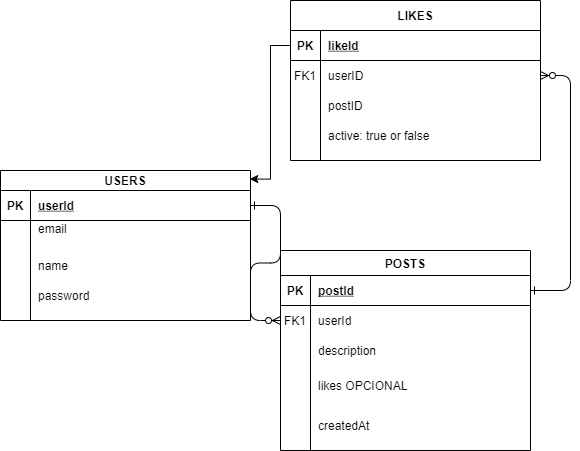

The diagram above was exported from draw.io. Its source (the exported page's mxGraphModel, read from the mxfile embedded in the PNG):
<mxGraphModel dx="1038" dy="600" grid="1" gridSize="10" guides="1" tooltips="1" connect="1" arrows="1" fold="1" page="1" pageScale="1" pageWidth="850" pageHeight="1100" math="0" shadow="0" extFonts="Permanent Marker^https://fonts.googleapis.com/css?family=Permanent+Marker">
  <root>
    <mxCell id="0" />
    <mxCell id="1" parent="0" />
    <mxCell id="C-vyLk0tnHw3VtMMgP7b-1" value="" style="edgeStyle=entityRelationEdgeStyle;endArrow=ERzeroToMany;startArrow=ERone;endFill=1;startFill=0;" parent="1" source="C-vyLk0tnHw3VtMMgP7b-24" target="C-vyLk0tnHw3VtMMgP7b-6" edge="1">
      <mxGeometry width="100" height="100" relative="1" as="geometry">
        <mxPoint x="340" y="720" as="sourcePoint" />
        <mxPoint x="440" y="620" as="targetPoint" />
      </mxGeometry>
    </mxCell>
    <mxCell id="C-vyLk0tnHw3VtMMgP7b-12" value="" style="edgeStyle=entityRelationEdgeStyle;endArrow=ERzeroToMany;startArrow=ERone;endFill=1;startFill=0;" parent="1" source="C-vyLk0tnHw3VtMMgP7b-3" target="C-vyLk0tnHw3VtMMgP7b-17" edge="1">
      <mxGeometry width="100" height="100" relative="1" as="geometry">
        <mxPoint x="400" y="180" as="sourcePoint" />
        <mxPoint x="460" y="205" as="targetPoint" />
      </mxGeometry>
    </mxCell>
    <mxCell id="C-vyLk0tnHw3VtMMgP7b-13" value="LIKES" style="shape=table;startSize=30;container=1;collapsible=1;childLayout=tableLayout;fixedRows=1;rowLines=0;fontStyle=1;align=center;resizeLast=1;" parent="1" vertex="1">
      <mxGeometry x="650" y="10" width="250" height="160" as="geometry" />
    </mxCell>
    <mxCell id="C-vyLk0tnHw3VtMMgP7b-14" value="" style="shape=partialRectangle;collapsible=0;dropTarget=0;pointerEvents=0;fillColor=none;points=[[0,0.5],[1,0.5]];portConstraint=eastwest;top=0;left=0;right=0;bottom=1;" parent="C-vyLk0tnHw3VtMMgP7b-13" vertex="1">
      <mxGeometry y="30" width="250" height="30" as="geometry" />
    </mxCell>
    <mxCell id="C-vyLk0tnHw3VtMMgP7b-15" value="PK" style="shape=partialRectangle;overflow=hidden;connectable=0;fillColor=none;top=0;left=0;bottom=0;right=0;fontStyle=1;" parent="C-vyLk0tnHw3VtMMgP7b-14" vertex="1">
      <mxGeometry width="30" height="30" as="geometry">
        <mxRectangle width="30" height="30" as="alternateBounds" />
      </mxGeometry>
    </mxCell>
    <mxCell id="C-vyLk0tnHw3VtMMgP7b-16" value="likeId" style="shape=partialRectangle;overflow=hidden;connectable=0;fillColor=none;top=0;left=0;bottom=0;right=0;align=left;spacingLeft=6;fontStyle=5;" parent="C-vyLk0tnHw3VtMMgP7b-14" vertex="1">
      <mxGeometry x="30" width="220" height="30" as="geometry">
        <mxRectangle width="220" height="30" as="alternateBounds" />
      </mxGeometry>
    </mxCell>
    <mxCell id="C-vyLk0tnHw3VtMMgP7b-17" value="" style="shape=partialRectangle;collapsible=0;dropTarget=0;pointerEvents=0;fillColor=none;points=[[0,0.5],[1,0.5]];portConstraint=eastwest;top=0;left=0;right=0;bottom=0;" parent="C-vyLk0tnHw3VtMMgP7b-13" vertex="1">
      <mxGeometry y="60" width="250" height="30" as="geometry" />
    </mxCell>
    <mxCell id="C-vyLk0tnHw3VtMMgP7b-18" value="FK1" style="shape=partialRectangle;overflow=hidden;connectable=0;fillColor=none;top=0;left=0;bottom=0;right=0;" parent="C-vyLk0tnHw3VtMMgP7b-17" vertex="1">
      <mxGeometry width="30" height="30" as="geometry">
        <mxRectangle width="30" height="30" as="alternateBounds" />
      </mxGeometry>
    </mxCell>
    <mxCell id="C-vyLk0tnHw3VtMMgP7b-19" value="userID" style="shape=partialRectangle;overflow=hidden;connectable=0;fillColor=none;top=0;left=0;bottom=0;right=0;align=left;spacingLeft=6;" parent="C-vyLk0tnHw3VtMMgP7b-17" vertex="1">
      <mxGeometry x="30" width="220" height="30" as="geometry">
        <mxRectangle width="220" height="30" as="alternateBounds" />
      </mxGeometry>
    </mxCell>
    <mxCell id="C-vyLk0tnHw3VtMMgP7b-20" value="" style="shape=partialRectangle;collapsible=0;dropTarget=0;pointerEvents=0;fillColor=none;points=[[0,0.5],[1,0.5]];portConstraint=eastwest;top=0;left=0;right=0;bottom=0;" parent="C-vyLk0tnHw3VtMMgP7b-13" vertex="1">
      <mxGeometry y="90" width="250" height="30" as="geometry" />
    </mxCell>
    <mxCell id="C-vyLk0tnHw3VtMMgP7b-21" value="" style="shape=partialRectangle;overflow=hidden;connectable=0;fillColor=none;top=0;left=0;bottom=0;right=0;" parent="C-vyLk0tnHw3VtMMgP7b-20" vertex="1">
      <mxGeometry width="30" height="30" as="geometry">
        <mxRectangle width="30" height="30" as="alternateBounds" />
      </mxGeometry>
    </mxCell>
    <mxCell id="C-vyLk0tnHw3VtMMgP7b-22" value="postID" style="shape=partialRectangle;overflow=hidden;connectable=0;fillColor=none;top=0;left=0;bottom=0;right=0;align=left;spacingLeft=6;" parent="C-vyLk0tnHw3VtMMgP7b-20" vertex="1">
      <mxGeometry x="30" width="220" height="30" as="geometry">
        <mxRectangle width="220" height="30" as="alternateBounds" />
      </mxGeometry>
    </mxCell>
    <mxCell id="ehcIv0zQmUBMuo9MVch9-6" value="" style="group" vertex="1" connectable="0" parent="1">
      <mxGeometry x="390" y="160" width="250" height="150" as="geometry" />
    </mxCell>
    <mxCell id="ehcIv0zQmUBMuo9MVch9-8" value="" style="group" vertex="1" connectable="0" parent="ehcIv0zQmUBMuo9MVch9-6">
      <mxGeometry width="250" height="150" as="geometry" />
    </mxCell>
    <mxCell id="ehcIv0zQmUBMuo9MVch9-2" value="name" style="shape=partialRectangle;overflow=hidden;connectable=0;fillColor=none;top=0;left=0;bottom=0;right=0;align=left;spacingLeft=6;" vertex="1" parent="ehcIv0zQmUBMuo9MVch9-8">
      <mxGeometry y="100" width="220" height="30" as="geometry">
        <mxRectangle width="220" height="30" as="alternateBounds" />
      </mxGeometry>
    </mxCell>
    <mxCell id="ehcIv0zQmUBMuo9MVch9-3" value="password" style="shape=partialRectangle;overflow=hidden;connectable=0;fillColor=none;top=0;left=0;bottom=0;right=0;align=left;spacingLeft=6;" vertex="1" parent="ehcIv0zQmUBMuo9MVch9-8">
      <mxGeometry y="130" width="220" height="30" as="geometry">
        <mxRectangle width="220" height="30" as="alternateBounds" />
      </mxGeometry>
    </mxCell>
    <mxCell id="ehcIv0zQmUBMuo9MVch9-7" value="" style="group" vertex="1" connectable="0" parent="1">
      <mxGeometry x="640" y="260" width="250" height="200" as="geometry" />
    </mxCell>
    <mxCell id="C-vyLk0tnHw3VtMMgP7b-2" value="POSTS" style="shape=table;startSize=25;container=1;collapsible=1;childLayout=tableLayout;fixedRows=1;rowLines=0;fontStyle=1;align=center;resizeLast=1;" parent="ehcIv0zQmUBMuo9MVch9-7" vertex="1">
      <mxGeometry width="250" height="200" as="geometry" />
    </mxCell>
    <mxCell id="C-vyLk0tnHw3VtMMgP7b-3" value="" style="shape=partialRectangle;collapsible=0;dropTarget=0;pointerEvents=0;fillColor=none;points=[[0,0.5],[1,0.5]];portConstraint=eastwest;top=0;left=0;right=0;bottom=1;" parent="C-vyLk0tnHw3VtMMgP7b-2" vertex="1">
      <mxGeometry y="25" width="250" height="30" as="geometry" />
    </mxCell>
    <mxCell id="C-vyLk0tnHw3VtMMgP7b-4" value="PK" style="shape=partialRectangle;overflow=hidden;connectable=0;fillColor=none;top=0;left=0;bottom=0;right=0;fontStyle=1;" parent="C-vyLk0tnHw3VtMMgP7b-3" vertex="1">
      <mxGeometry width="30" height="30" as="geometry">
        <mxRectangle width="30" height="30" as="alternateBounds" />
      </mxGeometry>
    </mxCell>
    <mxCell id="C-vyLk0tnHw3VtMMgP7b-5" value="postId" style="shape=partialRectangle;overflow=hidden;connectable=0;fillColor=none;top=0;left=0;bottom=0;right=0;align=left;spacingLeft=6;fontStyle=5;" parent="C-vyLk0tnHw3VtMMgP7b-3" vertex="1">
      <mxGeometry x="30" width="220" height="30" as="geometry">
        <mxRectangle width="220" height="30" as="alternateBounds" />
      </mxGeometry>
    </mxCell>
    <mxCell id="C-vyLk0tnHw3VtMMgP7b-6" value="" style="shape=partialRectangle;collapsible=0;dropTarget=0;pointerEvents=0;fillColor=none;points=[[0,0.5],[1,0.5]];portConstraint=eastwest;top=0;left=0;right=0;bottom=0;" parent="C-vyLk0tnHw3VtMMgP7b-2" vertex="1">
      <mxGeometry y="55" width="250" height="30" as="geometry" />
    </mxCell>
    <mxCell id="C-vyLk0tnHw3VtMMgP7b-7" value="FK1" style="shape=partialRectangle;overflow=hidden;connectable=0;fillColor=none;top=0;left=0;bottom=0;right=0;" parent="C-vyLk0tnHw3VtMMgP7b-6" vertex="1">
      <mxGeometry width="30" height="30" as="geometry">
        <mxRectangle width="30" height="30" as="alternateBounds" />
      </mxGeometry>
    </mxCell>
    <mxCell id="C-vyLk0tnHw3VtMMgP7b-8" value="userId" style="shape=partialRectangle;overflow=hidden;connectable=0;fillColor=none;top=0;left=0;bottom=0;right=0;align=left;spacingLeft=6;" parent="C-vyLk0tnHw3VtMMgP7b-6" vertex="1">
      <mxGeometry x="30" width="220" height="30" as="geometry">
        <mxRectangle width="220" height="30" as="alternateBounds" />
      </mxGeometry>
    </mxCell>
    <mxCell id="C-vyLk0tnHw3VtMMgP7b-9" value="" style="shape=partialRectangle;collapsible=0;dropTarget=0;pointerEvents=0;fillColor=none;points=[[0,0.5],[1,0.5]];portConstraint=eastwest;top=0;left=0;right=0;bottom=0;" parent="C-vyLk0tnHw3VtMMgP7b-2" vertex="1">
      <mxGeometry y="85" width="250" height="30" as="geometry" />
    </mxCell>
    <mxCell id="C-vyLk0tnHw3VtMMgP7b-10" value="" style="shape=partialRectangle;overflow=hidden;connectable=0;fillColor=none;top=0;left=0;bottom=0;right=0;" parent="C-vyLk0tnHw3VtMMgP7b-9" vertex="1">
      <mxGeometry width="30" height="30" as="geometry">
        <mxRectangle width="30" height="30" as="alternateBounds" />
      </mxGeometry>
    </mxCell>
    <mxCell id="C-vyLk0tnHw3VtMMgP7b-11" value="description" style="shape=partialRectangle;overflow=hidden;connectable=0;fillColor=none;top=0;left=0;bottom=0;right=0;align=left;spacingLeft=6;" parent="C-vyLk0tnHw3VtMMgP7b-9" vertex="1">
      <mxGeometry x="30" width="220" height="30" as="geometry">
        <mxRectangle width="220" height="30" as="alternateBounds" />
      </mxGeometry>
    </mxCell>
    <mxCell id="ehcIv0zQmUBMuo9MVch9-4" value="likes OPCIONAL" style="shape=partialRectangle;overflow=hidden;connectable=0;fillColor=none;top=0;left=0;bottom=0;right=0;align=left;spacingLeft=6;" vertex="1" parent="ehcIv0zQmUBMuo9MVch9-7">
      <mxGeometry x="30" y="120" width="220" height="30" as="geometry">
        <mxRectangle width="220" height="30" as="alternateBounds" />
      </mxGeometry>
    </mxCell>
    <mxCell id="ehcIv0zQmUBMuo9MVch9-5" value="createdAt" style="shape=partialRectangle;overflow=hidden;connectable=0;fillColor=none;top=0;left=0;bottom=0;right=0;align=left;spacingLeft=6;" vertex="1" parent="ehcIv0zQmUBMuo9MVch9-7">
      <mxGeometry x="30" y="160" width="220" height="30" as="geometry">
        <mxRectangle width="220" height="30" as="alternateBounds" />
      </mxGeometry>
    </mxCell>
    <mxCell id="ehcIv0zQmUBMuo9MVch9-11" style="edgeStyle=orthogonalEdgeStyle;rounded=0;orthogonalLoop=1;jettySize=auto;html=1;entryX=0.997;entryY=0.057;entryDx=0;entryDy=0;entryPerimeter=0;" edge="1" parent="1" source="C-vyLk0tnHw3VtMMgP7b-14" target="C-vyLk0tnHw3VtMMgP7b-23">
      <mxGeometry relative="1" as="geometry">
        <mxPoint x="320" y="115" as="targetPoint" />
      </mxGeometry>
    </mxCell>
    <mxCell id="ehcIv0zQmUBMuo9MVch9-12" value="active: true or false" style="shape=partialRectangle;overflow=hidden;connectable=0;fillColor=none;top=0;left=0;bottom=0;right=0;align=left;spacingLeft=6;" vertex="1" parent="1">
      <mxGeometry x="680" y="130" width="220" height="30" as="geometry">
        <mxRectangle width="220" height="30" as="alternateBounds" />
      </mxGeometry>
    </mxCell>
    <mxCell id="C-vyLk0tnHw3VtMMgP7b-23" value="USERS" style="shape=table;startSize=20;container=1;collapsible=1;childLayout=tableLayout;fixedRows=1;rowLines=0;fontStyle=1;align=center;resizeLast=1;" parent="1" vertex="1">
      <mxGeometry x="360" y="180" width="250" height="150" as="geometry" />
    </mxCell>
    <mxCell id="C-vyLk0tnHw3VtMMgP7b-24" value="" style="shape=partialRectangle;collapsible=0;dropTarget=0;pointerEvents=0;fillColor=none;points=[[0,0.5],[1,0.5]];portConstraint=eastwest;top=0;left=0;right=0;bottom=1;" parent="C-vyLk0tnHw3VtMMgP7b-23" vertex="1">
      <mxGeometry y="20" width="250" height="30" as="geometry" />
    </mxCell>
    <mxCell id="C-vyLk0tnHw3VtMMgP7b-25" value="PK" style="shape=partialRectangle;overflow=hidden;connectable=0;fillColor=none;top=0;left=0;bottom=0;right=0;fontStyle=1;" parent="C-vyLk0tnHw3VtMMgP7b-24" vertex="1">
      <mxGeometry width="30" height="30" as="geometry">
        <mxRectangle width="30" height="30" as="alternateBounds" />
      </mxGeometry>
    </mxCell>
    <mxCell id="C-vyLk0tnHw3VtMMgP7b-26" value="userId" style="shape=partialRectangle;overflow=hidden;connectable=0;fillColor=none;top=0;left=0;bottom=0;right=0;align=left;spacingLeft=6;fontStyle=5;" parent="C-vyLk0tnHw3VtMMgP7b-24" vertex="1">
      <mxGeometry x="30" width="220" height="30" as="geometry">
        <mxRectangle width="220" height="30" as="alternateBounds" />
      </mxGeometry>
    </mxCell>
    <mxCell id="C-vyLk0tnHw3VtMMgP7b-27" value="" style="shape=partialRectangle;collapsible=0;dropTarget=0;pointerEvents=0;fillColor=none;points=[[0,0.5],[1,0.5]];portConstraint=eastwest;top=0;left=0;right=0;bottom=0;" parent="C-vyLk0tnHw3VtMMgP7b-23" vertex="1">
      <mxGeometry y="50" width="250" height="30" as="geometry" />
    </mxCell>
    <mxCell id="C-vyLk0tnHw3VtMMgP7b-28" value="" style="shape=partialRectangle;overflow=hidden;connectable=0;fillColor=none;top=0;left=0;bottom=0;right=0;" parent="C-vyLk0tnHw3VtMMgP7b-27" vertex="1">
      <mxGeometry width="30" height="30" as="geometry">
        <mxRectangle width="30" height="30" as="alternateBounds" />
      </mxGeometry>
    </mxCell>
    <mxCell id="C-vyLk0tnHw3VtMMgP7b-29" value="email&#10;" style="shape=partialRectangle;overflow=hidden;connectable=0;fillColor=none;top=0;left=0;bottom=0;right=0;align=left;spacingLeft=6;" parent="C-vyLk0tnHw3VtMMgP7b-27" vertex="1">
      <mxGeometry x="30" width="220" height="30" as="geometry">
        <mxRectangle width="220" height="30" as="alternateBounds" />
      </mxGeometry>
    </mxCell>
  </root>
</mxGraphModel>